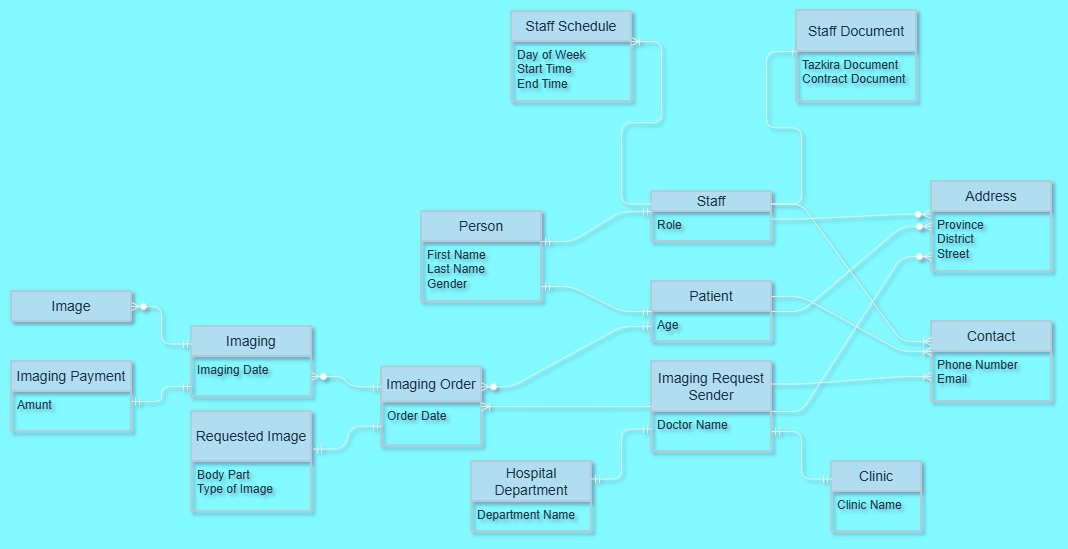

The diagram above was exported from draw.io. Its source (the exported page's mxGraphModel, read from the mxfile embedded in the PNG):
<mxGraphModel dx="1808" dy="1583" grid="0" gridSize="10" guides="1" tooltips="1" connect="1" arrows="1" fold="1" page="1" pageScale="1" pageWidth="850" pageHeight="1100" background="#81F9FF" math="0" shadow="1" adaptiveColors="simple">
  <root>
    <mxCell id="0" />
    <mxCell id="1" parent="0" />
    <mxCell id="qpqZMwMTKSwXdjuxk2WO-1" parent="1" style="swimlane;childLayout=stackLayout;horizontal=1;startSize=30;horizontalStack=0;rounded=1;fontSize=14;fontStyle=0;strokeWidth=2;resizeParent=0;resizeLast=1;shadow=0;dashed=0;align=center;arcSize=0;whiteSpace=wrap;html=1;labelBackgroundColor=none;fillColor=#B1DDF0;strokeColor=#BAC8D3;fontColor=#182E3E;" value="Person" vertex="1">
      <mxGeometry height="90" width="120" x="50" y="20" as="geometry" />
    </mxCell>
    <mxCell id="qpqZMwMTKSwXdjuxk2WO-2" parent="qpqZMwMTKSwXdjuxk2WO-1" style="align=left;strokeColor=none;fillColor=none;spacingLeft=4;spacingRight=4;fontSize=12;verticalAlign=top;resizable=0;rotatable=0;part=1;html=1;whiteSpace=wrap;rounded=1;labelBackgroundColor=none;fontColor=#182E3E;" value="First Name&lt;div&gt;Last Name&lt;/div&gt;&lt;div&gt;Gender&lt;/div&gt;" vertex="1">
      <mxGeometry height="60" width="120" y="30" as="geometry" />
    </mxCell>
    <mxCell id="PxWLLpX9RFBEwSVOvtgh-1" parent="1" style="swimlane;childLayout=stackLayout;horizontal=1;startSize=20;horizontalStack=0;rounded=1;fontSize=14;fontStyle=0;strokeWidth=2;resizeParent=0;resizeLast=1;shadow=0;dashed=0;align=center;arcSize=0;whiteSpace=wrap;html=1;labelBackgroundColor=none;fillColor=#B1DDF0;strokeColor=#BAC8D3;fontColor=#182E3E;" value="Staff" vertex="1">
      <mxGeometry height="50" width="120" x="280" as="geometry" />
    </mxCell>
    <mxCell id="PxWLLpX9RFBEwSVOvtgh-2" parent="PxWLLpX9RFBEwSVOvtgh-1" style="align=left;strokeColor=none;fillColor=none;spacingLeft=4;spacingRight=4;fontSize=12;verticalAlign=top;resizable=0;rotatable=0;part=1;html=1;whiteSpace=wrap;rounded=1;labelBackgroundColor=none;fontColor=#182E3E;" value="Role" vertex="1">
      <mxGeometry height="30" width="120" y="20" as="geometry" />
    </mxCell>
    <mxCell id="PxWLLpX9RFBEwSVOvtgh-5" edge="1" parent="PxWLLpX9RFBEwSVOvtgh-1" source="PxWLLpX9RFBEwSVOvtgh-2" style="edgeStyle=orthogonalEdgeStyle;rounded=1;orthogonalLoop=1;jettySize=auto;html=1;exitX=0.5;exitY=1;exitDx=0;exitDy=0;labelBackgroundColor=none;strokeColor=#EEEEEE;fontColor=default;" target="PxWLLpX9RFBEwSVOvtgh-2">
      <mxGeometry relative="1" as="geometry" />
    </mxCell>
    <mxCell id="PxWLLpX9RFBEwSVOvtgh-6" parent="1" style="swimlane;childLayout=stackLayout;horizontal=1;startSize=35;horizontalStack=0;rounded=1;fontSize=14;fontStyle=0;strokeWidth=2;resizeParent=0;resizeLast=1;shadow=0;dashed=0;align=center;arcSize=0;whiteSpace=wrap;html=1;labelBackgroundColor=none;fillColor=#B1DDF0;strokeColor=#BAC8D3;fontColor=#182E3E;" value="Imaging Order" vertex="1">
      <mxGeometry height="79" width="100" x="10" y="175.5" as="geometry" />
    </mxCell>
    <mxCell id="PxWLLpX9RFBEwSVOvtgh-7" parent="PxWLLpX9RFBEwSVOvtgh-6" style="align=left;strokeColor=none;fillColor=none;spacingLeft=4;spacingRight=4;fontSize=12;verticalAlign=top;resizable=0;rotatable=0;part=1;html=1;whiteSpace=wrap;rounded=1;labelBackgroundColor=none;fontColor=#182E3E;" value="Order Date" vertex="1">
      <mxGeometry height="44" width="100" y="35" as="geometry" />
    </mxCell>
    <mxCell id="PxWLLpX9RFBEwSVOvtgh-8" parent="1" style="swimlane;childLayout=stackLayout;horizontal=1;startSize=30;horizontalStack=0;rounded=1;fontSize=14;fontStyle=0;strokeWidth=2;resizeParent=0;resizeLast=1;shadow=0;dashed=0;align=center;arcSize=0;whiteSpace=wrap;html=1;labelBackgroundColor=none;fillColor=#B1DDF0;strokeColor=#BAC8D3;fontColor=#182E3E;" value="Imaging" vertex="1">
      <mxGeometry height="70" width="120" x="-180" y="135" as="geometry" />
    </mxCell>
    <mxCell id="PxWLLpX9RFBEwSVOvtgh-9" parent="PxWLLpX9RFBEwSVOvtgh-8" style="align=left;strokeColor=none;fillColor=none;spacingLeft=4;spacingRight=4;fontSize=12;verticalAlign=top;resizable=0;rotatable=0;part=1;html=1;whiteSpace=wrap;rounded=1;labelBackgroundColor=none;fontColor=#182E3E;" value="Imaging Date" vertex="1">
      <mxGeometry height="40" width="120" y="30" as="geometry" />
    </mxCell>
    <mxCell id="PxWLLpX9RFBEwSVOvtgh-10" parent="1" style="swimlane;childLayout=stackLayout;horizontal=1;startSize=30;horizontalStack=0;rounded=1;fontSize=14;fontStyle=0;strokeWidth=2;resizeParent=0;resizeLast=1;shadow=0;dashed=0;align=center;arcSize=0;whiteSpace=wrap;html=1;labelBackgroundColor=none;fillColor=#B1DDF0;strokeColor=#BAC8D3;fontColor=#182E3E;" value="Contact" vertex="1">
      <mxGeometry height="80" width="120" x="560" y="130" as="geometry" />
    </mxCell>
    <mxCell id="PxWLLpX9RFBEwSVOvtgh-11" parent="PxWLLpX9RFBEwSVOvtgh-10" style="align=left;strokeColor=none;fillColor=none;spacingLeft=4;spacingRight=4;fontSize=12;verticalAlign=top;resizable=0;rotatable=0;part=1;html=1;whiteSpace=wrap;rounded=1;labelBackgroundColor=none;fontColor=#182E3E;" value="Phone Number&lt;div&gt;Email&lt;/div&gt;" vertex="1">
      <mxGeometry height="50" width="120" y="30" as="geometry" />
    </mxCell>
    <mxCell id="PxWLLpX9RFBEwSVOvtgh-12" parent="1" style="swimlane;childLayout=stackLayout;horizontal=1;startSize=30;horizontalStack=0;rounded=1;fontSize=14;fontStyle=0;strokeWidth=2;resizeParent=0;resizeLast=1;shadow=0;dashed=0;align=center;arcSize=0;whiteSpace=wrap;html=1;labelBackgroundColor=none;fillColor=#B1DDF0;strokeColor=#BAC8D3;fontColor=#182E3E;" value="Address" vertex="1">
      <mxGeometry height="90" width="120" x="560" y="-10" as="geometry" />
    </mxCell>
    <mxCell id="PxWLLpX9RFBEwSVOvtgh-13" parent="PxWLLpX9RFBEwSVOvtgh-12" style="align=left;strokeColor=none;fillColor=none;spacingLeft=4;spacingRight=4;fontSize=12;verticalAlign=top;resizable=0;rotatable=0;part=1;html=1;whiteSpace=wrap;rounded=1;labelBackgroundColor=none;fontColor=#182E3E;" value="Province&lt;div&gt;District&lt;/div&gt;&lt;div&gt;Street&lt;/div&gt;" vertex="1">
      <mxGeometry height="60" width="120" y="30" as="geometry" />
    </mxCell>
    <mxCell id="PxWLLpX9RFBEwSVOvtgh-14" parent="1" style="swimlane;childLayout=stackLayout;horizontal=1;startSize=41;horizontalStack=0;rounded=1;fontSize=14;fontStyle=0;strokeWidth=2;resizeParent=0;resizeLast=1;shadow=0;dashed=0;align=center;arcSize=0;whiteSpace=wrap;html=1;labelBackgroundColor=none;fillColor=#B1DDF0;strokeColor=#BAC8D3;fontColor=#182E3E;" value="Staff Document" vertex="1">
      <mxGeometry height="91" width="120" x="425" y="-181" as="geometry" />
    </mxCell>
    <mxCell id="PxWLLpX9RFBEwSVOvtgh-15" parent="PxWLLpX9RFBEwSVOvtgh-14" style="align=left;strokeColor=none;fillColor=none;spacingLeft=4;spacingRight=4;fontSize=12;verticalAlign=top;resizable=0;rotatable=0;part=1;html=1;whiteSpace=wrap;rounded=1;labelBackgroundColor=none;fontColor=#182E3E;" value="Tazkira Document&lt;div&gt;Contract Document&lt;/div&gt;" vertex="1">
      <mxGeometry height="50" width="120" y="41" as="geometry" />
    </mxCell>
    <mxCell id="PxWLLpX9RFBEwSVOvtgh-18" parent="1" style="swimlane;childLayout=stackLayout;horizontal=1;startSize=30;horizontalStack=0;rounded=1;fontSize=14;fontStyle=0;strokeWidth=2;resizeParent=0;resizeLast=1;shadow=0;dashed=0;align=center;arcSize=0;whiteSpace=wrap;html=1;labelBackgroundColor=none;fillColor=#B1DDF0;strokeColor=#BAC8D3;fontColor=#182E3E;" value="Staff Schedule" vertex="1">
      <mxGeometry height="90" width="120" x="140" y="-180" as="geometry" />
    </mxCell>
    <mxCell id="PxWLLpX9RFBEwSVOvtgh-19" parent="PxWLLpX9RFBEwSVOvtgh-18" style="align=left;strokeColor=none;fillColor=none;spacingLeft=4;spacingRight=4;fontSize=12;verticalAlign=top;resizable=0;rotatable=0;part=1;html=1;whiteSpace=wrap;rounded=1;labelBackgroundColor=none;fontColor=#182E3E;" value="Day of Week&lt;div&gt;Start Time&lt;/div&gt;&lt;div&gt;End Time&lt;/div&gt;" vertex="1">
      <mxGeometry height="60" width="120" y="30" as="geometry" />
    </mxCell>
    <mxCell id="PxWLLpX9RFBEwSVOvtgh-22" parent="1" style="swimlane;childLayout=stackLayout;horizontal=1;startSize=50;horizontalStack=0;rounded=1;fontSize=14;fontStyle=0;strokeWidth=2;resizeParent=0;resizeLast=1;shadow=0;dashed=0;align=center;arcSize=0;whiteSpace=wrap;html=1;labelBackgroundColor=none;fillColor=#B1DDF0;strokeColor=#BAC8D3;fontColor=#182E3E;" value="Imaging Request Sender" vertex="1">
      <mxGeometry height="90" width="120" x="280" y="170" as="geometry" />
    </mxCell>
    <mxCell id="PxWLLpX9RFBEwSVOvtgh-23" parent="PxWLLpX9RFBEwSVOvtgh-22" style="align=left;strokeColor=none;fillColor=none;spacingLeft=4;spacingRight=4;fontSize=12;verticalAlign=top;resizable=0;rotatable=0;part=1;html=1;whiteSpace=wrap;rounded=1;labelBackgroundColor=none;fontColor=#182E3E;" value="Doctor Name" vertex="1">
      <mxGeometry height="40" width="120" y="50" as="geometry" />
    </mxCell>
    <mxCell id="PxWLLpX9RFBEwSVOvtgh-25" parent="1" style="swimlane;childLayout=stackLayout;horizontal=1;startSize=30;horizontalStack=0;rounded=1;fontSize=14;fontStyle=0;strokeWidth=2;resizeParent=0;resizeLast=1;shadow=0;dashed=0;align=center;arcSize=0;whiteSpace=wrap;html=1;labelBackgroundColor=none;fillColor=#B1DDF0;strokeColor=#BAC8D3;fontColor=#182E3E;" value="Clinic" vertex="1">
      <mxGeometry height="70" width="90" x="460" y="270" as="geometry" />
    </mxCell>
    <mxCell id="PxWLLpX9RFBEwSVOvtgh-26" parent="PxWLLpX9RFBEwSVOvtgh-25" style="align=left;strokeColor=none;fillColor=none;spacingLeft=4;spacingRight=4;fontSize=12;verticalAlign=top;resizable=0;rotatable=0;part=1;html=1;whiteSpace=wrap;rounded=1;labelBackgroundColor=none;fontColor=#182E3E;" value="Clinic Name" vertex="1">
      <mxGeometry height="40" width="90" y="30" as="geometry" />
    </mxCell>
    <mxCell id="PxWLLpX9RFBEwSVOvtgh-29" parent="1" style="swimlane;childLayout=stackLayout;horizontal=1;startSize=30;horizontalStack=0;rounded=1;fontSize=14;fontStyle=0;strokeWidth=2;resizeParent=0;resizeLast=1;shadow=0;dashed=0;align=center;arcSize=0;whiteSpace=wrap;html=1;labelBackgroundColor=none;fillColor=#B1DDF0;strokeColor=#BAC8D3;fontColor=#182E3E;" value="Patient" vertex="1">
      <mxGeometry height="60" width="120" x="280" y="90" as="geometry" />
    </mxCell>
    <mxCell id="PxWLLpX9RFBEwSVOvtgh-30" parent="PxWLLpX9RFBEwSVOvtgh-29" style="align=left;strokeColor=none;fillColor=none;spacingLeft=4;spacingRight=4;fontSize=12;verticalAlign=top;resizable=0;rotatable=0;part=1;html=1;whiteSpace=wrap;rounded=1;labelBackgroundColor=none;fontColor=#182E3E;" value="Age" vertex="1">
      <mxGeometry height="30" width="120" y="30" as="geometry" />
    </mxCell>
    <mxCell id="PxWLLpX9RFBEwSVOvtgh-31" parent="1" style="swimlane;childLayout=stackLayout;horizontal=1;startSize=50;horizontalStack=0;rounded=1;fontSize=14;fontStyle=0;strokeWidth=2;resizeParent=0;resizeLast=1;shadow=0;dashed=0;align=center;arcSize=0;whiteSpace=wrap;html=1;labelBackgroundColor=none;fillColor=#B1DDF0;strokeColor=#BAC8D3;fontColor=#182E3E;" value="Requested Image" vertex="1">
      <mxGeometry height="100" width="120" x="-180" y="220" as="geometry" />
    </mxCell>
    <mxCell id="PxWLLpX9RFBEwSVOvtgh-32" parent="PxWLLpX9RFBEwSVOvtgh-31" style="align=left;strokeColor=none;fillColor=none;spacingLeft=4;spacingRight=4;fontSize=12;verticalAlign=top;resizable=0;rotatable=0;part=1;html=1;whiteSpace=wrap;rounded=1;labelBackgroundColor=none;fontColor=#182E3E;" value="Body Part&lt;div&gt;Type of Image&lt;/div&gt;" vertex="1">
      <mxGeometry height="50" width="120" y="50" as="geometry" />
    </mxCell>
    <mxCell id="PxWLLpX9RFBEwSVOvtgh-33" parent="1" style="swimlane;childLayout=stackLayout;horizontal=1;startSize=30;horizontalStack=0;rounded=1;fontSize=14;fontStyle=0;strokeWidth=2;resizeParent=0;resizeLast=1;shadow=0;dashed=0;align=center;arcSize=0;whiteSpace=wrap;html=1;labelBackgroundColor=none;fillColor=#B1DDF0;strokeColor=#BAC8D3;fontColor=#182E3E;" value="Image" vertex="1">
      <mxGeometry height="30" width="120" x="-360" y="100" as="geometry" />
    </mxCell>
    <mxCell id="PxWLLpX9RFBEwSVOvtgh-35" parent="1" style="swimlane;childLayout=stackLayout;horizontal=1;startSize=30;horizontalStack=0;rounded=1;fontSize=14;fontStyle=0;strokeWidth=2;resizeParent=0;resizeLast=1;shadow=0;dashed=0;align=center;arcSize=0;whiteSpace=wrap;html=1;labelBackgroundColor=none;fillColor=#B1DDF0;strokeColor=#BAC8D3;fontColor=#182E3E;" value="Imaging Payment" vertex="1">
      <mxGeometry height="70" width="120" x="-360" y="170" as="geometry" />
    </mxCell>
    <mxCell id="PxWLLpX9RFBEwSVOvtgh-36" parent="PxWLLpX9RFBEwSVOvtgh-35" style="align=left;strokeColor=none;fillColor=none;spacingLeft=4;spacingRight=4;fontSize=12;verticalAlign=top;resizable=0;rotatable=0;part=1;html=1;whiteSpace=wrap;rounded=1;labelBackgroundColor=none;fontColor=#182E3E;" value="Amunt" vertex="1">
      <mxGeometry height="40" width="120" y="30" as="geometry" />
    </mxCell>
    <mxCell id="PxWLLpX9RFBEwSVOvtgh-57" edge="1" parent="1" source="qpqZMwMTKSwXdjuxk2WO-2" style="edgeStyle=entityRelationEdgeStyle;fontSize=12;html=1;endArrow=ERmandOne;startArrow=ERmandOne;rounded=1;entryX=0;entryY=0;entryDx=0;entryDy=0;exitX=1;exitY=0;exitDx=0;exitDy=0;labelBackgroundColor=none;strokeColor=#EEEEEE;fontColor=default;" target="PxWLLpX9RFBEwSVOvtgh-2" value="">
      <mxGeometry height="100" relative="1" width="100" as="geometry">
        <mxPoint x="140" y="220" as="sourcePoint" />
        <mxPoint x="240" y="120" as="targetPoint" />
      </mxGeometry>
    </mxCell>
    <mxCell id="PxWLLpX9RFBEwSVOvtgh-60" edge="1" parent="1" source="PxWLLpX9RFBEwSVOvtgh-30" style="edgeStyle=entityRelationEdgeStyle;fontSize=12;html=1;endArrow=ERmandOne;startArrow=ERmandOne;rounded=1;entryX=1;entryY=0.75;entryDx=0;entryDy=0;exitX=0;exitY=0;exitDx=0;exitDy=0;labelBackgroundColor=none;strokeColor=#EEEEEE;fontColor=default;" target="qpqZMwMTKSwXdjuxk2WO-2" value="">
      <mxGeometry height="100" relative="1" width="100" as="geometry">
        <mxPoint x="110" y="140" as="sourcePoint" />
        <mxPoint x="150" y="160" as="targetPoint" />
      </mxGeometry>
    </mxCell>
    <mxCell id="PxWLLpX9RFBEwSVOvtgh-27" parent="1" style="swimlane;childLayout=stackLayout;horizontal=1;startSize=40;horizontalStack=0;rounded=1;fontSize=14;fontStyle=0;strokeWidth=2;resizeParent=0;resizeLast=1;shadow=0;dashed=0;align=center;arcSize=0;whiteSpace=wrap;html=1;labelBackgroundColor=none;fillColor=#B1DDF0;strokeColor=#BAC8D3;fontColor=#182E3E;" value="Hospital Department" vertex="1">
      <mxGeometry height="70" width="120" x="100" y="270" as="geometry" />
    </mxCell>
    <mxCell id="PxWLLpX9RFBEwSVOvtgh-28" parent="PxWLLpX9RFBEwSVOvtgh-27" style="align=left;strokeColor=none;fillColor=none;spacingLeft=4;spacingRight=4;fontSize=12;verticalAlign=top;resizable=0;rotatable=0;part=1;html=1;whiteSpace=wrap;rounded=1;labelBackgroundColor=none;fontColor=#182E3E;" value="Department Name" vertex="1">
      <mxGeometry height="30" width="120" y="40" as="geometry" />
    </mxCell>
    <mxCell id="PxWLLpX9RFBEwSVOvtgh-71" edge="1" parent="1" source="PxWLLpX9RFBEwSVOvtgh-2" style="edgeStyle=entityRelationEdgeStyle;fontSize=12;html=1;endArrow=ERzeroToMany;endFill=1;rounded=1;exitX=1;exitY=0.25;exitDx=0;exitDy=0;entryX=-0.011;entryY=0.364;entryDx=0;entryDy=0;entryPerimeter=0;labelBackgroundColor=none;strokeColor=#EEEEEE;fontColor=default;" target="PxWLLpX9RFBEwSVOvtgh-12" value="">
      <mxGeometry height="100" relative="1" width="100" as="geometry">
        <mxPoint x="370" y="220" as="sourcePoint" />
        <mxPoint x="470" y="120" as="targetPoint" />
      </mxGeometry>
    </mxCell>
    <mxCell id="PxWLLpX9RFBEwSVOvtgh-72" edge="1" parent="1" source="PxWLLpX9RFBEwSVOvtgh-30" style="edgeStyle=entityRelationEdgeStyle;fontSize=12;html=1;endArrow=ERzeroToMany;endFill=1;rounded=1;exitX=1;exitY=0;exitDx=0;exitDy=0;entryX=0;entryY=0.25;entryDx=0;entryDy=0;labelBackgroundColor=none;strokeColor=#EEEEEE;fontColor=default;" target="PxWLLpX9RFBEwSVOvtgh-13" value="">
      <mxGeometry height="100" relative="1" width="100" as="geometry">
        <mxPoint x="370" y="220" as="sourcePoint" />
        <mxPoint x="470" y="120" as="targetPoint" />
      </mxGeometry>
    </mxCell>
    <mxCell id="PxWLLpX9RFBEwSVOvtgh-73" edge="1" parent="1" source="PxWLLpX9RFBEwSVOvtgh-23" style="edgeStyle=entityRelationEdgeStyle;fontSize=12;html=1;endArrow=ERzeroToMany;endFill=1;rounded=1;exitX=1;exitY=0;exitDx=0;exitDy=0;entryX=0;entryY=0.75;entryDx=0;entryDy=0;labelBackgroundColor=none;strokeColor=#EEEEEE;fontColor=default;" target="PxWLLpX9RFBEwSVOvtgh-13" value="">
      <mxGeometry height="100" relative="1" width="100" as="geometry">
        <mxPoint x="370" y="220" as="sourcePoint" />
        <mxPoint x="470" y="120" as="targetPoint" />
      </mxGeometry>
    </mxCell>
    <mxCell id="PxWLLpX9RFBEwSVOvtgh-74" edge="1" parent="1" source="PxWLLpX9RFBEwSVOvtgh-1" style="edgeStyle=entityRelationEdgeStyle;fontSize=12;html=1;endArrow=ERoneToMany;rounded=1;exitX=1;exitY=0.25;exitDx=0;exitDy=0;entryX=0;entryY=0.25;entryDx=0;entryDy=0;labelBackgroundColor=none;strokeColor=#EEEEEE;fontColor=default;" target="PxWLLpX9RFBEwSVOvtgh-10" value="">
      <mxGeometry height="100" relative="1" width="100" as="geometry">
        <mxPoint x="370" y="220" as="sourcePoint" />
        <mxPoint x="470" y="120" as="targetPoint" />
      </mxGeometry>
    </mxCell>
    <mxCell id="PxWLLpX9RFBEwSVOvtgh-75" edge="1" parent="1" source="PxWLLpX9RFBEwSVOvtgh-29" style="edgeStyle=entityRelationEdgeStyle;fontSize=12;html=1;endArrow=ERoneToMany;rounded=1;exitX=1;exitY=0.25;exitDx=0;exitDy=0;entryX=0;entryY=0;entryDx=0;entryDy=0;labelBackgroundColor=none;strokeColor=#EEEEEE;fontColor=default;" target="PxWLLpX9RFBEwSVOvtgh-11" value="">
      <mxGeometry height="100" relative="1" width="100" as="geometry">
        <mxPoint x="370" y="220" as="sourcePoint" />
        <mxPoint x="470" y="120" as="targetPoint" />
      </mxGeometry>
    </mxCell>
    <mxCell id="PxWLLpX9RFBEwSVOvtgh-76" edge="1" parent="1" source="PxWLLpX9RFBEwSVOvtgh-22" style="edgeStyle=entityRelationEdgeStyle;fontSize=12;html=1;endArrow=ERoneToMany;rounded=1;exitX=1;exitY=0.25;exitDx=0;exitDy=0;entryX=0;entryY=0.5;entryDx=0;entryDy=0;labelBackgroundColor=none;strokeColor=#EEEEEE;fontColor=default;" target="PxWLLpX9RFBEwSVOvtgh-11" value="">
      <mxGeometry height="100" relative="1" width="100" as="geometry">
        <mxPoint x="370" y="220" as="sourcePoint" />
        <mxPoint x="470" y="120" as="targetPoint" />
      </mxGeometry>
    </mxCell>
    <mxCell id="PxWLLpX9RFBEwSVOvtgh-79" edge="1" parent="1" source="PxWLLpX9RFBEwSVOvtgh-1" style="edgeStyle=entityRelationEdgeStyle;fontSize=12;html=1;endArrow=ERoneToMany;rounded=1;entryX=1;entryY=0;entryDx=0;entryDy=0;exitX=0;exitY=0.25;exitDx=0;exitDy=0;labelBackgroundColor=none;strokeColor=#EEEEEE;fontColor=default;" target="PxWLLpX9RFBEwSVOvtgh-19" value="">
      <mxGeometry height="100" relative="1" width="100" as="geometry">
        <mxPoint x="340" y="-10" as="sourcePoint" />
        <mxPoint x="470" y="-10" as="targetPoint" />
      </mxGeometry>
    </mxCell>
    <mxCell id="PxWLLpX9RFBEwSVOvtgh-84" edge="1" parent="1" source="PxWLLpX9RFBEwSVOvtgh-1" style="edgeStyle=entityRelationEdgeStyle;fontSize=12;html=1;endArrow=ERone;endFill=1;rounded=1;exitX=1;exitY=0.25;exitDx=0;exitDy=0;entryX=0;entryY=0;entryDx=0;entryDy=0;labelBackgroundColor=none;strokeColor=#EEEEEE;fontColor=default;" target="PxWLLpX9RFBEwSVOvtgh-15" value="">
      <mxGeometry height="100" relative="1" width="100" as="geometry">
        <mxPoint x="370" y="-40" as="sourcePoint" />
        <mxPoint x="470" y="-140" as="targetPoint" />
      </mxGeometry>
    </mxCell>
    <mxCell id="PxWLLpX9RFBEwSVOvtgh-85" edge="1" parent="1" source="PxWLLpX9RFBEwSVOvtgh-22" style="edgeStyle=entityRelationEdgeStyle;fontSize=12;html=1;endArrow=ERoneToMany;rounded=1;exitX=0;exitY=0.5;exitDx=0;exitDy=0;entryX=1;entryY=0.5;entryDx=0;entryDy=0;labelBackgroundColor=none;strokeColor=#EEEEEE;fontColor=default;" target="PxWLLpX9RFBEwSVOvtgh-6" value="">
      <mxGeometry height="100" relative="1" width="100" as="geometry">
        <mxPoint x="370" y="210" as="sourcePoint" />
        <mxPoint x="470" y="110" as="targetPoint" />
      </mxGeometry>
    </mxCell>
    <mxCell id="PxWLLpX9RFBEwSVOvtgh-86" edge="1" parent="1" source="PxWLLpX9RFBEwSVOvtgh-25" style="edgeStyle=entityRelationEdgeStyle;fontSize=12;html=1;endArrow=ERmandOne;startArrow=ERmandOne;rounded=1;entryX=1;entryY=0.5;entryDx=0;entryDy=0;exitX=0;exitY=0.25;exitDx=0;exitDy=0;labelBackgroundColor=none;strokeColor=#EEEEEE;fontColor=default;" target="PxWLLpX9RFBEwSVOvtgh-23" value="">
      <mxGeometry height="100" relative="1" width="100" as="geometry">
        <mxPoint x="370" y="460" as="sourcePoint" />
        <mxPoint x="470" y="360" as="targetPoint" />
      </mxGeometry>
    </mxCell>
    <mxCell id="PxWLLpX9RFBEwSVOvtgh-87" edge="1" parent="1" source="PxWLLpX9RFBEwSVOvtgh-27" style="edgeStyle=entityRelationEdgeStyle;fontSize=12;html=1;endArrow=ERmandOne;startArrow=ERmandOne;rounded=1;exitX=1;exitY=0.25;exitDx=0;exitDy=0;entryX=0;entryY=0.75;entryDx=0;entryDy=0;labelBackgroundColor=none;strokeColor=#EEEEEE;fontColor=default;" target="PxWLLpX9RFBEwSVOvtgh-22" value="">
      <mxGeometry height="100" relative="1" width="100" as="geometry">
        <mxPoint x="370" y="460" as="sourcePoint" />
        <mxPoint x="470" y="360" as="targetPoint" />
      </mxGeometry>
    </mxCell>
    <mxCell id="PxWLLpX9RFBEwSVOvtgh-89" edge="1" parent="1" source="PxWLLpX9RFBEwSVOvtgh-30" style="edgeStyle=entityRelationEdgeStyle;fontSize=12;html=1;endArrow=ERzeroToMany;startArrow=ERmandOne;rounded=1;exitX=0;exitY=0.5;exitDx=0;exitDy=0;entryX=1;entryY=0.25;entryDx=0;entryDy=0;labelBackgroundColor=none;strokeColor=#EEEEEE;fontColor=default;" target="PxWLLpX9RFBEwSVOvtgh-6" value="">
      <mxGeometry height="100" relative="1" width="100" as="geometry">
        <mxPoint x="370" y="210" as="sourcePoint" />
        <mxPoint x="470" y="110" as="targetPoint" />
      </mxGeometry>
    </mxCell>
    <mxCell id="PxWLLpX9RFBEwSVOvtgh-90" edge="1" parent="1" source="PxWLLpX9RFBEwSVOvtgh-6" style="edgeStyle=entityRelationEdgeStyle;fontSize=12;html=1;endArrow=ERzeroToMany;startArrow=ERmandOne;rounded=1;entryX=1;entryY=0.5;entryDx=0;entryDy=0;exitX=0;exitY=0.25;exitDx=0;exitDy=0;labelBackgroundColor=none;strokeColor=#EEEEEE;fontColor=default;" target="PxWLLpX9RFBEwSVOvtgh-9" value="">
      <mxGeometry height="100" relative="1" width="100" as="geometry">
        <mxPoint x="40" y="270" as="sourcePoint" />
        <mxPoint x="470" y="360" as="targetPoint" />
      </mxGeometry>
    </mxCell>
    <mxCell id="PxWLLpX9RFBEwSVOvtgh-96" edge="1" parent="1" source="PxWLLpX9RFBEwSVOvtgh-31" style="edgeStyle=entityRelationEdgeStyle;fontSize=12;html=1;endArrow=ERmandOne;startArrow=ERmandOne;rounded=1;entryX=0;entryY=0.75;entryDx=0;entryDy=0;exitX=1.017;exitY=0.375;exitDx=0;exitDy=0;exitPerimeter=0;labelBackgroundColor=none;strokeColor=#EEEEEE;fontColor=default;" target="PxWLLpX9RFBEwSVOvtgh-6" value="">
      <mxGeometry height="100" relative="1" width="100" as="geometry">
        <mxPoint x="110" y="340" as="sourcePoint" />
        <mxPoint x="210" y="240" as="targetPoint" />
      </mxGeometry>
    </mxCell>
    <mxCell id="PxWLLpX9RFBEwSVOvtgh-97" edge="1" parent="1" source="PxWLLpX9RFBEwSVOvtgh-8" style="edgeStyle=entityRelationEdgeStyle;fontSize=12;html=1;endArrow=ERzeroToMany;startArrow=ERmandOne;rounded=1;exitX=0;exitY=0.25;exitDx=0;exitDy=0;entryX=1;entryY=0.5;entryDx=0;entryDy=0;labelBackgroundColor=none;strokeColor=#EEEEEE;fontColor=default;" target="PxWLLpX9RFBEwSVOvtgh-33" value="">
      <mxGeometry height="100" relative="1" width="100" as="geometry">
        <mxPoint x="-40" y="210" as="sourcePoint" />
        <mxPoint x="60" y="110" as="targetPoint" />
      </mxGeometry>
    </mxCell>
    <mxCell id="PxWLLpX9RFBEwSVOvtgh-99" edge="1" parent="1" source="PxWLLpX9RFBEwSVOvtgh-9" style="edgeStyle=entityRelationEdgeStyle;fontSize=12;html=1;endArrow=ERmandOne;startArrow=ERmandOne;rounded=1;exitX=0;exitY=0.75;exitDx=0;exitDy=0;entryX=1;entryY=0.25;entryDx=0;entryDy=0;labelBackgroundColor=none;strokeColor=#EEEEEE;fontColor=default;" target="PxWLLpX9RFBEwSVOvtgh-36" value="">
      <mxGeometry height="100" relative="1" width="100" as="geometry">
        <mxPoint x="-40" y="210" as="sourcePoint" />
        <mxPoint x="60" y="110" as="targetPoint" />
      </mxGeometry>
    </mxCell>
  </root>
</mxGraphModel>